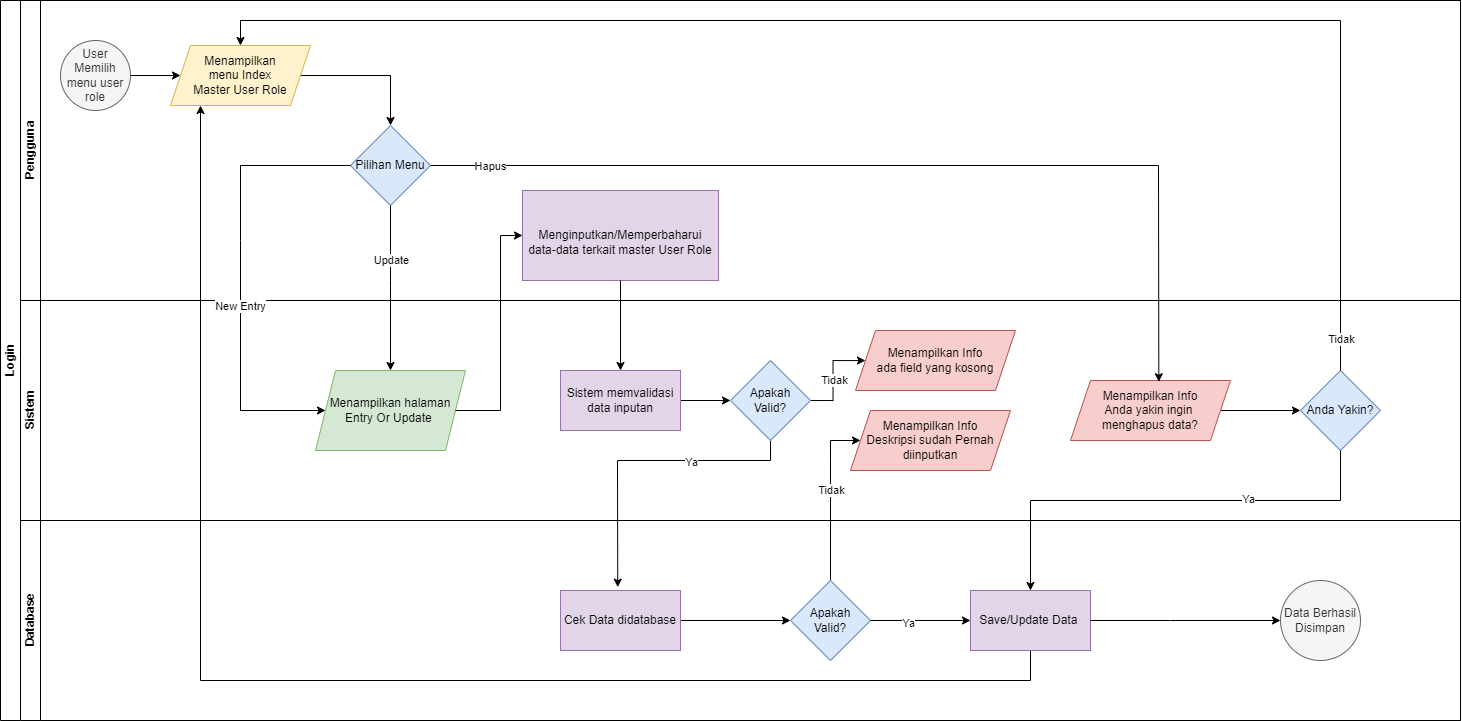

The diagram above was exported from draw.io. Its source (the exported page's mxGraphModel, read from the mxfile embedded in the PNG):
<mxGraphModel dx="1004" dy="657" grid="1" gridSize="10" guides="1" tooltips="1" connect="1" arrows="1" fold="1" page="1" pageScale="1" pageWidth="827" pageHeight="1169" math="0" shadow="0">
  <root>
    <mxCell id="32sQWci2aeUVK-o_euO9-0" />
    <mxCell id="32sQWci2aeUVK-o_euO9-1" parent="32sQWci2aeUVK-o_euO9-0" />
    <mxCell id="32sQWci2aeUVK-o_euO9-2" value="Login" style="swimlane;html=1;childLayout=stackLayout;resizeParent=1;resizeParentMax=0;horizontal=0;startSize=20;horizontalStack=0;" vertex="1" parent="32sQWci2aeUVK-o_euO9-1">
      <mxGeometry width="1460" height="720" as="geometry" />
    </mxCell>
    <mxCell id="32sQWci2aeUVK-o_euO9-18" value="" style="endArrow=classic;html=1;rounded=0;exitX=0.5;exitY=1;exitDx=0;exitDy=0;entryX=0.477;entryY=-0.055;entryDx=0;entryDy=0;entryPerimeter=0;" edge="1" parent="32sQWci2aeUVK-o_euO9-2" source="32sQWci2aeUVK-o_euO9-13" target="32sQWci2aeUVK-o_euO9-24">
      <mxGeometry width="50" height="50" relative="1" as="geometry">
        <mxPoint x="750" y="460" as="sourcePoint" />
        <mxPoint x="800" y="410" as="targetPoint" />
        <Array as="points">
          <mxPoint x="770" y="460" />
          <mxPoint x="617" y="460" />
        </Array>
      </mxGeometry>
    </mxCell>
    <mxCell id="32sQWci2aeUVK-o_euO9-19" value="Ya" style="edgeLabel;html=1;align=center;verticalAlign=middle;resizable=0;points=[];" vertex="1" connectable="0" parent="32sQWci2aeUVK-o_euO9-18">
      <mxGeometry x="-0.3309" y="1" relative="1" as="geometry">
        <mxPoint as="offset" />
      </mxGeometry>
    </mxCell>
    <mxCell id="32sQWci2aeUVK-o_euO9-20" value="" style="endArrow=classic;html=1;rounded=0;exitX=0.5;exitY=0;exitDx=0;exitDy=0;entryX=0;entryY=0.5;entryDx=0;entryDy=0;" edge="1" parent="32sQWci2aeUVK-o_euO9-2" source="32sQWci2aeUVK-o_euO9-25" target="32sQWci2aeUVK-o_euO9-15">
      <mxGeometry width="50" height="50" relative="1" as="geometry">
        <mxPoint x="840" y="380" as="sourcePoint" />
        <mxPoint x="890" y="330" as="targetPoint" />
        <Array as="points">
          <mxPoint x="830" y="460" />
          <mxPoint x="830" y="440" />
        </Array>
      </mxGeometry>
    </mxCell>
    <mxCell id="32sQWci2aeUVK-o_euO9-21" value="Tidak" style="edgeLabel;html=1;align=center;verticalAlign=middle;resizable=0;points=[];" vertex="1" connectable="0" parent="32sQWci2aeUVK-o_euO9-20">
      <mxGeometry x="0.0702" relative="1" as="geometry">
        <mxPoint as="offset" />
      </mxGeometry>
    </mxCell>
    <mxCell id="32sQWci2aeUVK-o_euO9-3" value="Pengguna" style="swimlane;html=1;startSize=20;horizontal=0;" vertex="1" parent="32sQWci2aeUVK-o_euO9-2">
      <mxGeometry x="20" width="1440" height="300" as="geometry" />
    </mxCell>
    <mxCell id="32sQWci2aeUVK-o_euO9-4" value="" style="edgeStyle=orthogonalEdgeStyle;rounded=0;orthogonalLoop=1;jettySize=auto;html=1;" edge="1" parent="32sQWci2aeUVK-o_euO9-3" source="32sQWci2aeUVK-o_euO9-5" target="32sQWci2aeUVK-o_euO9-6">
      <mxGeometry relative="1" as="geometry">
        <mxPoint x="170" y="75" as="targetPoint" />
      </mxGeometry>
    </mxCell>
    <mxCell id="32sQWci2aeUVK-o_euO9-5" value="User Memilih menu user role" style="ellipse;whiteSpace=wrap;html=1;fillColor=#f5f5f5;fontColor=#333333;strokeColor=#666666;" vertex="1" parent="32sQWci2aeUVK-o_euO9-3">
      <mxGeometry x="40" y="40" width="70" height="70" as="geometry" />
    </mxCell>
    <mxCell id="fUxP4xnm1Di0LJo4FKwc-1" value="" style="edgeStyle=orthogonalEdgeStyle;rounded=0;orthogonalLoop=1;jettySize=auto;html=1;" edge="1" parent="32sQWci2aeUVK-o_euO9-3" source="32sQWci2aeUVK-o_euO9-6" target="fUxP4xnm1Di0LJo4FKwc-0">
      <mxGeometry relative="1" as="geometry" />
    </mxCell>
    <mxCell id="32sQWci2aeUVK-o_euO9-6" value="Menampilkan &lt;br&gt;menu Index &lt;br&gt;Master User Role" style="shape=parallelogram;perimeter=parallelogramPerimeter;whiteSpace=wrap;html=1;fixedSize=1;fillColor=#fff2cc;strokeColor=#d6b656;" vertex="1" parent="32sQWci2aeUVK-o_euO9-3">
      <mxGeometry x="150" y="45" width="140" height="60" as="geometry" />
    </mxCell>
    <mxCell id="fUxP4xnm1Di0LJo4FKwc-0" value="Pilihan Menu" style="rhombus;whiteSpace=wrap;html=1;fillColor=#dae8fc;strokeColor=#6c8ebf;" vertex="1" parent="32sQWci2aeUVK-o_euO9-3">
      <mxGeometry x="330" y="125" width="80" height="80" as="geometry" />
    </mxCell>
    <mxCell id="fUxP4xnm1Di0LJo4FKwc-5" value="&lt;br style=&quot;border-color: var(--border-color);&quot;&gt;Menginputkan/Memperbaharui &lt;br&gt;data-data terkait master User Role&lt;span style=&quot;background-color: rgb(195, 171, 208);&quot;&gt;&lt;br&gt;&lt;/span&gt;" style="rounded=0;whiteSpace=wrap;html=1;fillColor=#e1d5e7;strokeColor=#9673a6;" vertex="1" parent="32sQWci2aeUVK-o_euO9-3">
      <mxGeometry x="502" y="190" width="196" height="90" as="geometry" />
    </mxCell>
    <mxCell id="SK0z5Y7LurTOedyzjgcK-1" value="" style="endArrow=classic;html=1;rounded=0;exitX=0.5;exitY=1;exitDx=0;exitDy=0;" edge="1" parent="32sQWci2aeUVK-o_euO9-3" source="KCNRwQGQ5qcpqjG1OJTr-0">
      <mxGeometry width="50" height="50" relative="1" as="geometry">
        <mxPoint x="130" y="155" as="sourcePoint" />
        <mxPoint x="180" y="105" as="targetPoint" />
        <Array as="points">
          <mxPoint x="1010" y="680" />
          <mxPoint x="180" y="680" />
        </Array>
      </mxGeometry>
    </mxCell>
    <mxCell id="32sQWci2aeUVK-o_euO9-8" value="Sistem" style="swimlane;html=1;startSize=20;horizontal=0;" vertex="1" parent="32sQWci2aeUVK-o_euO9-2">
      <mxGeometry x="20" y="300" width="1440" height="220" as="geometry" />
    </mxCell>
    <mxCell id="32sQWci2aeUVK-o_euO9-9" value="" style="edgeStyle=orthogonalEdgeStyle;rounded=0;orthogonalLoop=1;jettySize=auto;html=1;" edge="1" parent="32sQWci2aeUVK-o_euO9-8" source="32sQWci2aeUVK-o_euO9-10" target="32sQWci2aeUVK-o_euO9-13">
      <mxGeometry relative="1" as="geometry" />
    </mxCell>
    <mxCell id="32sQWci2aeUVK-o_euO9-10" value="Sistem memvalidasi data inputan" style="rounded=0;whiteSpace=wrap;html=1;fillColor=#e1d5e7;strokeColor=#9673a6;" vertex="1" parent="32sQWci2aeUVK-o_euO9-8">
      <mxGeometry x="540" y="70" width="120" height="60" as="geometry" />
    </mxCell>
    <mxCell id="32sQWci2aeUVK-o_euO9-11" value="" style="edgeStyle=orthogonalEdgeStyle;rounded=0;orthogonalLoop=1;jettySize=auto;html=1;exitX=1;exitY=0.5;exitDx=0;exitDy=0;" edge="1" parent="32sQWci2aeUVK-o_euO9-8" source="32sQWci2aeUVK-o_euO9-13" target="32sQWci2aeUVK-o_euO9-14">
      <mxGeometry relative="1" as="geometry">
        <mxPoint x="775" y="60" as="sourcePoint" />
      </mxGeometry>
    </mxCell>
    <mxCell id="32sQWci2aeUVK-o_euO9-12" value="Tidak" style="edgeLabel;html=1;align=center;verticalAlign=middle;resizable=0;points=[];" vertex="1" connectable="0" parent="32sQWci2aeUVK-o_euO9-11">
      <mxGeometry x="-0.298" y="-1" relative="1" as="geometry">
        <mxPoint y="-9" as="offset" />
      </mxGeometry>
    </mxCell>
    <mxCell id="32sQWci2aeUVK-o_euO9-13" value="Apakah &lt;br&gt;Valid?" style="rhombus;whiteSpace=wrap;html=1;fillColor=#dae8fc;strokeColor=#6c8ebf;" vertex="1" parent="32sQWci2aeUVK-o_euO9-8">
      <mxGeometry x="710" y="60" width="80" height="80" as="geometry" />
    </mxCell>
    <mxCell id="32sQWci2aeUVK-o_euO9-14" value="Menampilkan Info&lt;br&gt;ada field yang kosong" style="shape=parallelogram;perimeter=parallelogramPerimeter;whiteSpace=wrap;html=1;fixedSize=1;fillColor=#f8cecc;strokeColor=#b85450;" vertex="1" parent="32sQWci2aeUVK-o_euO9-8">
      <mxGeometry x="835" y="30" width="160" height="60" as="geometry" />
    </mxCell>
    <mxCell id="32sQWci2aeUVK-o_euO9-15" value="Menampilkan Info&lt;br&gt;Deskripsi sudah Pernah&lt;br&gt;diinputkan" style="shape=parallelogram;perimeter=parallelogramPerimeter;whiteSpace=wrap;html=1;fixedSize=1;fillColor=#f8cecc;strokeColor=#b85450;" vertex="1" parent="32sQWci2aeUVK-o_euO9-8">
      <mxGeometry x="830" y="110" width="160" height="60" as="geometry" />
    </mxCell>
    <mxCell id="fUxP4xnm1Di0LJo4FKwc-2" value="Menampilkan halaman Entry Or Update&amp;nbsp;" style="shape=parallelogram;perimeter=parallelogramPerimeter;whiteSpace=wrap;html=1;fixedSize=1;fillColor=#d5e8d4;strokeColor=#82b366;" vertex="1" parent="32sQWci2aeUVK-o_euO9-8">
      <mxGeometry x="295" y="70" width="150" height="80" as="geometry" />
    </mxCell>
    <mxCell id="SK0z5Y7LurTOedyzjgcK-7" value="" style="edgeStyle=orthogonalEdgeStyle;rounded=0;orthogonalLoop=1;jettySize=auto;html=1;" edge="1" parent="32sQWci2aeUVK-o_euO9-8" source="SK0z5Y7LurTOedyzjgcK-3" target="SK0z5Y7LurTOedyzjgcK-6">
      <mxGeometry relative="1" as="geometry" />
    </mxCell>
    <mxCell id="SK0z5Y7LurTOedyzjgcK-3" value="Menampilkan Info&lt;br&gt;Anda yakin ingin&amp;nbsp;&lt;br&gt;menghapus data?" style="shape=parallelogram;perimeter=parallelogramPerimeter;whiteSpace=wrap;html=1;fixedSize=1;fillColor=#f8cecc;strokeColor=#b85450;" vertex="1" parent="32sQWci2aeUVK-o_euO9-8">
      <mxGeometry x="1050" y="80" width="160" height="60" as="geometry" />
    </mxCell>
    <mxCell id="SK0z5Y7LurTOedyzjgcK-6" value="Anda Yakin?" style="rhombus;whiteSpace=wrap;html=1;fillColor=#dae8fc;strokeColor=#6c8ebf;" vertex="1" parent="32sQWci2aeUVK-o_euO9-8">
      <mxGeometry x="1280" y="70" width="80" height="80" as="geometry" />
    </mxCell>
    <mxCell id="32sQWci2aeUVK-o_euO9-22" value="Database" style="swimlane;html=1;startSize=20;horizontal=0;" vertex="1" parent="32sQWci2aeUVK-o_euO9-2">
      <mxGeometry x="20" y="520" width="1440" height="200" as="geometry" />
    </mxCell>
    <mxCell id="32sQWci2aeUVK-o_euO9-23" value="" style="edgeStyle=orthogonalEdgeStyle;rounded=0;orthogonalLoop=1;jettySize=auto;html=1;" edge="1" parent="32sQWci2aeUVK-o_euO9-22" source="32sQWci2aeUVK-o_euO9-24" target="32sQWci2aeUVK-o_euO9-25">
      <mxGeometry relative="1" as="geometry" />
    </mxCell>
    <mxCell id="32sQWci2aeUVK-o_euO9-24" value="Cek Data didatabase" style="rounded=0;whiteSpace=wrap;html=1;fillColor=#e1d5e7;strokeColor=#9673a6;" vertex="1" parent="32sQWci2aeUVK-o_euO9-22">
      <mxGeometry x="540" y="70" width="120" height="60" as="geometry" />
    </mxCell>
    <mxCell id="32sQWci2aeUVK-o_euO9-25" value="Apakah &lt;br&gt;Valid?" style="rhombus;whiteSpace=wrap;html=1;fillColor=#dae8fc;strokeColor=#6c8ebf;" vertex="1" parent="32sQWci2aeUVK-o_euO9-22">
      <mxGeometry x="770" y="60" width="80" height="80" as="geometry" />
    </mxCell>
    <mxCell id="KCNRwQGQ5qcpqjG1OJTr-0" value="Save/Update Data&amp;nbsp;" style="rounded=0;whiteSpace=wrap;html=1;fillColor=#e1d5e7;strokeColor=#9673a6;" vertex="1" parent="32sQWci2aeUVK-o_euO9-22">
      <mxGeometry x="950" y="70" width="120" height="60" as="geometry" />
    </mxCell>
    <mxCell id="32sQWci2aeUVK-o_euO9-26" value="" style="endArrow=classic;html=1;rounded=0;exitX=1;exitY=0.5;exitDx=0;exitDy=0;entryX=0;entryY=0.5;entryDx=0;entryDy=0;" edge="1" parent="32sQWci2aeUVK-o_euO9-22" source="32sQWci2aeUVK-o_euO9-25" target="KCNRwQGQ5qcpqjG1OJTr-0">
      <mxGeometry width="50" height="50" relative="1" as="geometry">
        <mxPoint x="950" y="-100" as="sourcePoint" />
        <mxPoint x="1000" y="-150" as="targetPoint" />
        <Array as="points" />
      </mxGeometry>
    </mxCell>
    <mxCell id="32sQWci2aeUVK-o_euO9-27" value="Ya" style="edgeLabel;html=1;align=center;verticalAlign=middle;resizable=0;points=[];" vertex="1" connectable="0" parent="32sQWci2aeUVK-o_euO9-26">
      <mxGeometry x="-0.2424" y="-2" relative="1" as="geometry">
        <mxPoint as="offset" />
      </mxGeometry>
    </mxCell>
    <mxCell id="32sQWci2aeUVK-o_euO9-7" value="Data Berhasil Disimpan" style="ellipse;whiteSpace=wrap;html=1;aspect=fixed;fillColor=#f5f5f5;fontColor=#333333;strokeColor=#666666;" vertex="1" parent="32sQWci2aeUVK-o_euO9-22">
      <mxGeometry x="1260" y="60" width="80" height="80" as="geometry" />
    </mxCell>
    <mxCell id="SK0z5Y7LurTOedyzjgcK-2" value="" style="endArrow=classic;html=1;rounded=0;entryX=0;entryY=0.5;entryDx=0;entryDy=0;exitX=1;exitY=0.5;exitDx=0;exitDy=0;" edge="1" parent="32sQWci2aeUVK-o_euO9-22" source="KCNRwQGQ5qcpqjG1OJTr-0" target="32sQWci2aeUVK-o_euO9-7">
      <mxGeometry width="50" height="50" relative="1" as="geometry">
        <mxPoint x="610" y="-80" as="sourcePoint" />
        <mxPoint x="660" y="-130" as="targetPoint" />
        <Array as="points">
          <mxPoint x="1150" y="100" />
        </Array>
      </mxGeometry>
    </mxCell>
    <mxCell id="fUxP4xnm1Di0LJo4FKwc-6" value="" style="endArrow=classic;html=1;rounded=0;exitX=0;exitY=0.5;exitDx=0;exitDy=0;entryX=0;entryY=0.5;entryDx=0;entryDy=0;" edge="1" parent="32sQWci2aeUVK-o_euO9-2" source="fUxP4xnm1Di0LJo4FKwc-0" target="fUxP4xnm1Di0LJo4FKwc-2">
      <mxGeometry width="50" height="50" relative="1" as="geometry">
        <mxPoint x="350" y="165" as="sourcePoint" />
        <mxPoint x="350" y="280" as="targetPoint" />
        <Array as="points">
          <mxPoint x="240" y="165" />
          <mxPoint x="240" y="240" />
          <mxPoint x="240" y="410" />
        </Array>
      </mxGeometry>
    </mxCell>
    <mxCell id="fUxP4xnm1Di0LJo4FKwc-7" value="New Entry" style="edgeLabel;html=1;align=center;verticalAlign=middle;resizable=0;points=[];" vertex="1" connectable="0" parent="fUxP4xnm1Di0LJo4FKwc-6">
      <mxGeometry x="0.1378" relative="1" as="geometry">
        <mxPoint x="-1" as="offset" />
      </mxGeometry>
    </mxCell>
    <mxCell id="fUxP4xnm1Di0LJo4FKwc-8" value="" style="endArrow=classic;html=1;rounded=0;exitX=0.5;exitY=1;exitDx=0;exitDy=0;entryX=0.5;entryY=0;entryDx=0;entryDy=0;" edge="1" parent="32sQWci2aeUVK-o_euO9-2" source="fUxP4xnm1Di0LJo4FKwc-0" target="fUxP4xnm1Di0LJo4FKwc-2">
      <mxGeometry width="50" height="50" relative="1" as="geometry">
        <mxPoint x="360" y="175" as="sourcePoint" />
        <mxPoint x="155" y="340" as="targetPoint" />
        <Array as="points">
          <mxPoint x="390" y="250" />
          <mxPoint x="390" y="280" />
        </Array>
      </mxGeometry>
    </mxCell>
    <mxCell id="fUxP4xnm1Di0LJo4FKwc-9" value="Update" style="edgeLabel;html=1;align=center;verticalAlign=middle;resizable=0;points=[];" vertex="1" connectable="0" parent="fUxP4xnm1Di0LJo4FKwc-8">
      <mxGeometry x="0.1378" relative="1" as="geometry">
        <mxPoint y="-39" as="offset" />
      </mxGeometry>
    </mxCell>
    <mxCell id="fUxP4xnm1Di0LJo4FKwc-11" value="" style="endArrow=classic;html=1;rounded=0;exitX=1;exitY=0.5;exitDx=0;exitDy=0;entryX=0;entryY=0.5;entryDx=0;entryDy=0;" edge="1" parent="32sQWci2aeUVK-o_euO9-2" source="fUxP4xnm1Di0LJo4FKwc-2" target="fUxP4xnm1Di0LJo4FKwc-5">
      <mxGeometry width="50" height="50" relative="1" as="geometry">
        <mxPoint x="630" y="400" as="sourcePoint" />
        <mxPoint x="680" y="350" as="targetPoint" />
        <Array as="points">
          <mxPoint x="500" y="410" />
          <mxPoint x="500" y="235" />
        </Array>
      </mxGeometry>
    </mxCell>
    <mxCell id="fUxP4xnm1Di0LJo4FKwc-12" value="" style="endArrow=classic;html=1;rounded=0;exitX=0.5;exitY=1;exitDx=0;exitDy=0;entryX=0.5;entryY=0;entryDx=0;entryDy=0;" edge="1" parent="32sQWci2aeUVK-o_euO9-2" source="fUxP4xnm1Di0LJo4FKwc-5" target="32sQWci2aeUVK-o_euO9-10">
      <mxGeometry width="50" height="50" relative="1" as="geometry">
        <mxPoint x="630" y="400" as="sourcePoint" />
        <mxPoint x="680" y="350" as="targetPoint" />
        <Array as="points" />
      </mxGeometry>
    </mxCell>
    <mxCell id="SK0z5Y7LurTOedyzjgcK-4" value="" style="endArrow=classic;html=1;rounded=0;exitX=1;exitY=0.5;exitDx=0;exitDy=0;entryX=0.552;entryY=0.021;entryDx=0;entryDy=0;entryPerimeter=0;" edge="1" parent="32sQWci2aeUVK-o_euO9-2" source="fUxP4xnm1Di0LJo4FKwc-0" target="SK0z5Y7LurTOedyzjgcK-3">
      <mxGeometry width="50" height="50" relative="1" as="geometry">
        <mxPoint x="760" y="370" as="sourcePoint" />
        <mxPoint x="490" y="160" as="targetPoint" />
        <Array as="points">
          <mxPoint x="1158" y="165" />
        </Array>
      </mxGeometry>
    </mxCell>
    <mxCell id="SK0z5Y7LurTOedyzjgcK-5" value="Hapus" style="edgeLabel;html=1;align=center;verticalAlign=middle;resizable=0;points=[];" vertex="1" connectable="0" parent="SK0z5Y7LurTOedyzjgcK-4">
      <mxGeometry x="0.0077" y="1" relative="1" as="geometry">
        <mxPoint x="-416" y="1" as="offset" />
      </mxGeometry>
    </mxCell>
    <mxCell id="SK0z5Y7LurTOedyzjgcK-8" value="" style="endArrow=classic;html=1;rounded=0;exitX=0.5;exitY=1;exitDx=0;exitDy=0;entryX=0.5;entryY=0;entryDx=0;entryDy=0;" edge="1" parent="32sQWci2aeUVK-o_euO9-2" source="SK0z5Y7LurTOedyzjgcK-6" target="KCNRwQGQ5qcpqjG1OJTr-0">
      <mxGeometry width="50" height="50" relative="1" as="geometry">
        <mxPoint x="740" y="480" as="sourcePoint" />
        <mxPoint x="790" y="430" as="targetPoint" />
        <Array as="points">
          <mxPoint x="1340" y="500" />
          <mxPoint x="1030" y="500" />
        </Array>
      </mxGeometry>
    </mxCell>
    <mxCell id="SK0z5Y7LurTOedyzjgcK-9" value="Ya" style="edgeLabel;html=1;align=center;verticalAlign=middle;resizable=0;points=[];" vertex="1" connectable="0" parent="SK0z5Y7LurTOedyzjgcK-8">
      <mxGeometry x="-0.3662" y="-2" relative="1" as="geometry">
        <mxPoint as="offset" />
      </mxGeometry>
    </mxCell>
    <mxCell id="SK0z5Y7LurTOedyzjgcK-10" value="" style="endArrow=classic;html=1;rounded=0;exitX=0.5;exitY=0;exitDx=0;exitDy=0;entryX=0.5;entryY=0;entryDx=0;entryDy=0;" edge="1" parent="32sQWci2aeUVK-o_euO9-2" source="SK0z5Y7LurTOedyzjgcK-6" target="32sQWci2aeUVK-o_euO9-6">
      <mxGeometry width="50" height="50" relative="1" as="geometry">
        <mxPoint x="1330" y="370" as="sourcePoint" />
        <mxPoint x="1380" y="320" as="targetPoint" />
        <Array as="points">
          <mxPoint x="1340" y="20" />
          <mxPoint x="240" y="20" />
        </Array>
      </mxGeometry>
    </mxCell>
    <mxCell id="SK0z5Y7LurTOedyzjgcK-11" value="Tidak" style="edgeLabel;html=1;align=center;verticalAlign=middle;resizable=0;points=[];" vertex="1" connectable="0" parent="SK0z5Y7LurTOedyzjgcK-10">
      <mxGeometry x="-0.9551" relative="1" as="geometry">
        <mxPoint y="1" as="offset" />
      </mxGeometry>
    </mxCell>
  </root>
</mxGraphModel>